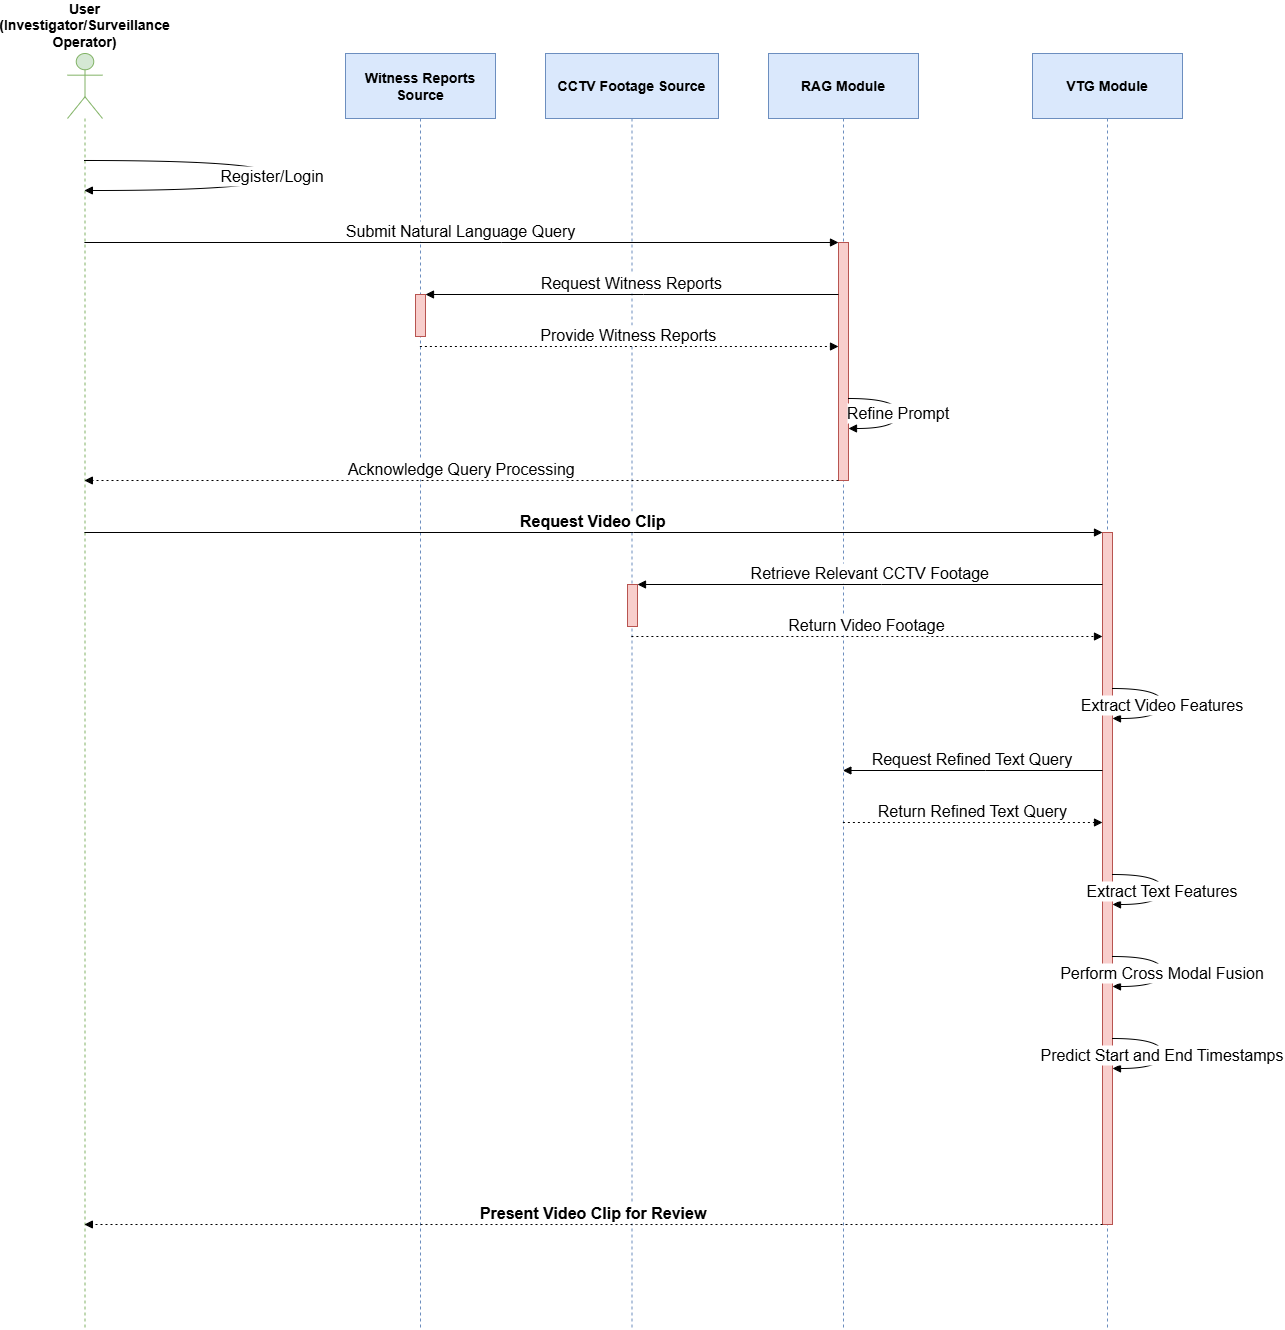

The diagram above was exported from draw.io. Its source (the exported page's mxGraphModel, read from the mxfile embedded in the PNG):
<mxGraphModel dx="743" dy="1929" grid="1" gridSize="10" guides="1" tooltips="1" connect="1" arrows="1" fold="1" page="1" pageScale="1" pageWidth="850" pageHeight="1100" math="0" shadow="0">
  <root>
    <mxCell id="0" />
    <mxCell id="1" parent="0" />
    <mxCell id="Vwenn0aR89adW5s4HqGf-29" value="User (Investigator/Surveillance Operator)" style="shape=umlLifeline;perimeter=lifelinePerimeter;whiteSpace=wrap;container=1;dropTarget=0;collapsible=0;recursiveResize=0;outlineConnect=0;portConstraint=eastwest;newEdgeStyle={&quot;edgeStyle&quot;:&quot;elbowEdgeStyle&quot;,&quot;elbow&quot;:&quot;vertical&quot;,&quot;curved&quot;:0,&quot;rounded&quot;:0};participant=umlActor;verticalAlign=bottom;labelPosition=center;verticalLabelPosition=top;align=center;size=65;fillColor=#d5e8d4;strokeColor=#82b366;fontSize=14;fontStyle=1" vertex="1" parent="1">
      <mxGeometry x="1452" width="35" height="1276" as="geometry" />
    </mxCell>
    <mxCell id="Vwenn0aR89adW5s4HqGf-30" value="Witness Reports Source" style="shape=umlLifeline;perimeter=lifelinePerimeter;whiteSpace=wrap;container=1;dropTarget=0;collapsible=0;recursiveResize=0;outlineConnect=0;portConstraint=eastwest;newEdgeStyle={&quot;edgeStyle&quot;:&quot;elbowEdgeStyle&quot;,&quot;elbow&quot;:&quot;vertical&quot;,&quot;curved&quot;:0,&quot;rounded&quot;:0};size=65;fillColor=#dae8fc;strokeColor=#6c8ebf;fontSize=14;fontStyle=1" vertex="1" parent="1">
      <mxGeometry x="1730" width="150" height="1276" as="geometry" />
    </mxCell>
    <mxCell id="Vwenn0aR89adW5s4HqGf-31" value="" style="points=[];perimeter=orthogonalPerimeter;outlineConnect=0;targetShapes=umlLifeline;portConstraint=eastwest;newEdgeStyle={&quot;edgeStyle&quot;:&quot;elbowEdgeStyle&quot;,&quot;elbow&quot;:&quot;vertical&quot;,&quot;curved&quot;:0,&quot;rounded&quot;:0};fillColor=#f8cecc;strokeColor=#b85450;fontSize=16;" vertex="1" parent="Vwenn0aR89adW5s4HqGf-30">
      <mxGeometry x="70" y="241" width="10" height="42" as="geometry" />
    </mxCell>
    <mxCell id="Vwenn0aR89adW5s4HqGf-32" value="CCTV Footage Source" style="shape=umlLifeline;perimeter=lifelinePerimeter;whiteSpace=wrap;container=1;dropTarget=0;collapsible=0;recursiveResize=0;outlineConnect=0;portConstraint=eastwest;newEdgeStyle={&quot;edgeStyle&quot;:&quot;elbowEdgeStyle&quot;,&quot;elbow&quot;:&quot;vertical&quot;,&quot;curved&quot;:0,&quot;rounded&quot;:0};size=65;fillColor=#dae8fc;strokeColor=#6c8ebf;fontSize=14;fontStyle=1" vertex="1" parent="1">
      <mxGeometry x="1930" width="173" height="1276" as="geometry" />
    </mxCell>
    <mxCell id="Vwenn0aR89adW5s4HqGf-33" value="" style="points=[];perimeter=orthogonalPerimeter;outlineConnect=0;targetShapes=umlLifeline;portConstraint=eastwest;newEdgeStyle={&quot;edgeStyle&quot;:&quot;elbowEdgeStyle&quot;,&quot;elbow&quot;:&quot;vertical&quot;,&quot;curved&quot;:0,&quot;rounded&quot;:0};fillColor=#f8cecc;strokeColor=#b85450;fontSize=16;" vertex="1" parent="Vwenn0aR89adW5s4HqGf-32">
      <mxGeometry x="82" y="531" width="10" height="42" as="geometry" />
    </mxCell>
    <mxCell id="Vwenn0aR89adW5s4HqGf-35" value="RAG Module" style="shape=umlLifeline;perimeter=lifelinePerimeter;whiteSpace=wrap;container=1;dropTarget=0;collapsible=0;recursiveResize=0;outlineConnect=0;portConstraint=eastwest;newEdgeStyle={&quot;edgeStyle&quot;:&quot;elbowEdgeStyle&quot;,&quot;elbow&quot;:&quot;vertical&quot;,&quot;curved&quot;:0,&quot;rounded&quot;:0};size=65;fillColor=#dae8fc;strokeColor=#6c8ebf;fontSize=14;fontStyle=1" vertex="1" parent="1">
      <mxGeometry x="2153" width="150" height="1276" as="geometry" />
    </mxCell>
    <mxCell id="Vwenn0aR89adW5s4HqGf-36" value="" style="points=[];perimeter=orthogonalPerimeter;outlineConnect=0;targetShapes=umlLifeline;portConstraint=eastwest;newEdgeStyle={&quot;edgeStyle&quot;:&quot;elbowEdgeStyle&quot;,&quot;elbow&quot;:&quot;vertical&quot;,&quot;curved&quot;:0,&quot;rounded&quot;:0};fillColor=#f8cecc;strokeColor=#b85450;fontSize=16;" vertex="1" parent="Vwenn0aR89adW5s4HqGf-35">
      <mxGeometry x="70" y="189" width="10" height="238" as="geometry" />
    </mxCell>
    <mxCell id="Vwenn0aR89adW5s4HqGf-37" value="VTG Module" style="shape=umlLifeline;perimeter=lifelinePerimeter;whiteSpace=wrap;container=1;dropTarget=0;collapsible=0;recursiveResize=0;outlineConnect=0;portConstraint=eastwest;newEdgeStyle={&quot;edgeStyle&quot;:&quot;elbowEdgeStyle&quot;,&quot;elbow&quot;:&quot;vertical&quot;,&quot;curved&quot;:0,&quot;rounded&quot;:0};size=65;fillColor=#dae8fc;strokeColor=#6c8ebf;fontSize=14;fontStyle=1" vertex="1" parent="1">
      <mxGeometry x="2417" width="150" height="1276" as="geometry" />
    </mxCell>
    <mxCell id="Vwenn0aR89adW5s4HqGf-38" value="" style="points=[];perimeter=orthogonalPerimeter;outlineConnect=0;targetShapes=umlLifeline;portConstraint=eastwest;newEdgeStyle={&quot;edgeStyle&quot;:&quot;elbowEdgeStyle&quot;,&quot;elbow&quot;:&quot;vertical&quot;,&quot;curved&quot;:0,&quot;rounded&quot;:0};fillColor=#f8cecc;strokeColor=#b85450;fontSize=16;" vertex="1" parent="Vwenn0aR89adW5s4HqGf-37">
      <mxGeometry x="70" y="479" width="10" height="692" as="geometry" />
    </mxCell>
    <mxCell id="Vwenn0aR89adW5s4HqGf-39" value="Register/Login" style="curved=1;endArrow=block;rounded=0;fontSize=16;" edge="1" parent="1" source="Vwenn0aR89adW5s4HqGf-29" target="Vwenn0aR89adW5s4HqGf-29">
      <mxGeometry relative="1" as="geometry">
        <Array as="points">
          <mxPoint x="1657" y="107" />
          <mxPoint x="1657" y="137" />
        </Array>
      </mxGeometry>
    </mxCell>
    <mxCell id="Vwenn0aR89adW5s4HqGf-40" value="Submit Natural Language Query" style="verticalAlign=bottom;edgeStyle=elbowEdgeStyle;elbow=vertical;curved=0;rounded=0;endArrow=block;fontSize=16;" edge="1" parent="1" source="Vwenn0aR89adW5s4HqGf-29" target="Vwenn0aR89adW5s4HqGf-36">
      <mxGeometry relative="1" as="geometry">
        <Array as="points">
          <mxPoint x="1886" y="189" />
        </Array>
      </mxGeometry>
    </mxCell>
    <mxCell id="Vwenn0aR89adW5s4HqGf-41" value="Request Witness Reports" style="verticalAlign=bottom;edgeStyle=elbowEdgeStyle;elbow=vertical;curved=0;rounded=0;endArrow=block;fontSize=16;" edge="1" parent="1" source="Vwenn0aR89adW5s4HqGf-36" target="Vwenn0aR89adW5s4HqGf-31">
      <mxGeometry relative="1" as="geometry">
        <Array as="points">
          <mxPoint x="2028" y="241" />
        </Array>
      </mxGeometry>
    </mxCell>
    <mxCell id="Vwenn0aR89adW5s4HqGf-42" value="Provide Witness Reports" style="verticalAlign=bottom;edgeStyle=elbowEdgeStyle;elbow=vertical;curved=0;rounded=0;dashed=1;dashPattern=2 3;endArrow=block;fontSize=16;" edge="1" parent="1" source="Vwenn0aR89adW5s4HqGf-30" target="Vwenn0aR89adW5s4HqGf-36">
      <mxGeometry relative="1" as="geometry">
        <Array as="points">
          <mxPoint x="2025" y="293" />
        </Array>
      </mxGeometry>
    </mxCell>
    <mxCell id="Vwenn0aR89adW5s4HqGf-43" value="Refine Prompt" style="curved=1;endArrow=block;rounded=0;fontSize=16;" edge="1" parent="1" source="Vwenn0aR89adW5s4HqGf-36" target="Vwenn0aR89adW5s4HqGf-36">
      <mxGeometry relative="1" as="geometry">
        <Array as="points">
          <mxPoint x="2283" y="345" />
          <mxPoint x="2283" y="375" />
        </Array>
      </mxGeometry>
    </mxCell>
    <mxCell id="Vwenn0aR89adW5s4HqGf-44" value="Acknowledge Query Processing" style="verticalAlign=bottom;edgeStyle=elbowEdgeStyle;elbow=vertical;curved=0;rounded=0;dashed=1;dashPattern=2 3;endArrow=block;fontSize=16;" edge="1" parent="1" source="Vwenn0aR89adW5s4HqGf-36" target="Vwenn0aR89adW5s4HqGf-29">
      <mxGeometry relative="1" as="geometry">
        <Array as="points">
          <mxPoint x="1889" y="427" />
        </Array>
      </mxGeometry>
    </mxCell>
    <mxCell id="Vwenn0aR89adW5s4HqGf-45" value="Request Video Clip" style="verticalAlign=bottom;edgeStyle=elbowEdgeStyle;elbow=vertical;curved=0;rounded=0;endArrow=block;fontSize=16;fontStyle=1" edge="1" parent="1" source="Vwenn0aR89adW5s4HqGf-29" target="Vwenn0aR89adW5s4HqGf-38">
      <mxGeometry relative="1" as="geometry">
        <Array as="points">
          <mxPoint x="2018" y="479" />
        </Array>
      </mxGeometry>
    </mxCell>
    <mxCell id="Vwenn0aR89adW5s4HqGf-46" value="Retrieve Relevant CCTV Footage" style="verticalAlign=bottom;edgeStyle=elbowEdgeStyle;elbow=vertical;curved=0;rounded=0;endArrow=block;fontSize=16;" edge="1" parent="1" source="Vwenn0aR89adW5s4HqGf-38" target="Vwenn0aR89adW5s4HqGf-33">
      <mxGeometry relative="1" as="geometry">
        <Array as="points">
          <mxPoint x="2266" y="531" />
        </Array>
      </mxGeometry>
    </mxCell>
    <mxCell id="Vwenn0aR89adW5s4HqGf-47" value="Return Video Footage" style="verticalAlign=bottom;edgeStyle=elbowEdgeStyle;elbow=vertical;curved=0;rounded=0;dashed=1;dashPattern=2 3;endArrow=block;fontSize=16;" edge="1" parent="1" source="Vwenn0aR89adW5s4HqGf-32" target="Vwenn0aR89adW5s4HqGf-38">
      <mxGeometry relative="1" as="geometry">
        <Array as="points">
          <mxPoint x="2263" y="583" />
        </Array>
      </mxGeometry>
    </mxCell>
    <mxCell id="Vwenn0aR89adW5s4HqGf-48" value="Extract Video Features" style="curved=1;endArrow=block;rounded=0;fontSize=16;" edge="1" parent="1" source="Vwenn0aR89adW5s4HqGf-38" target="Vwenn0aR89adW5s4HqGf-38">
      <mxGeometry relative="1" as="geometry">
        <Array as="points">
          <mxPoint x="2547" y="635" />
          <mxPoint x="2547" y="665" />
        </Array>
      </mxGeometry>
    </mxCell>
    <mxCell id="Vwenn0aR89adW5s4HqGf-49" value="Request Refined Text Query" style="verticalAlign=bottom;edgeStyle=elbowEdgeStyle;elbow=vertical;curved=0;rounded=0;endArrow=block;fontSize=16;" edge="1" parent="1" source="Vwenn0aR89adW5s4HqGf-38" target="Vwenn0aR89adW5s4HqGf-35">
      <mxGeometry relative="1" as="geometry">
        <Array as="points">
          <mxPoint x="2370" y="717" />
        </Array>
      </mxGeometry>
    </mxCell>
    <mxCell id="Vwenn0aR89adW5s4HqGf-50" value="Return Refined Text Query" style="verticalAlign=bottom;edgeStyle=elbowEdgeStyle;elbow=vertical;curved=0;rounded=0;dashed=1;dashPattern=2 3;endArrow=block;fontSize=16;" edge="1" parent="1" source="Vwenn0aR89adW5s4HqGf-35" target="Vwenn0aR89adW5s4HqGf-38">
      <mxGeometry relative="1" as="geometry">
        <Array as="points">
          <mxPoint x="2367" y="769" />
        </Array>
      </mxGeometry>
    </mxCell>
    <mxCell id="Vwenn0aR89adW5s4HqGf-51" value="Extract Text Features" style="curved=1;endArrow=block;rounded=0;fontSize=16;" edge="1" parent="1" source="Vwenn0aR89adW5s4HqGf-38" target="Vwenn0aR89adW5s4HqGf-38">
      <mxGeometry relative="1" as="geometry">
        <Array as="points">
          <mxPoint x="2547" y="821" />
          <mxPoint x="2547" y="851" />
        </Array>
      </mxGeometry>
    </mxCell>
    <mxCell id="Vwenn0aR89adW5s4HqGf-52" value="Perform Cross Modal Fusion" style="curved=1;endArrow=block;rounded=0;fontSize=16;" edge="1" parent="1" source="Vwenn0aR89adW5s4HqGf-38" target="Vwenn0aR89adW5s4HqGf-38">
      <mxGeometry relative="1" as="geometry">
        <Array as="points">
          <mxPoint x="2547" y="903" />
          <mxPoint x="2547" y="933" />
        </Array>
      </mxGeometry>
    </mxCell>
    <mxCell id="Vwenn0aR89adW5s4HqGf-53" value="Predict Start and End Timestamps" style="curved=1;endArrow=block;rounded=0;fontSize=16;" edge="1" parent="1" source="Vwenn0aR89adW5s4HqGf-38" target="Vwenn0aR89adW5s4HqGf-38">
      <mxGeometry relative="1" as="geometry">
        <Array as="points">
          <mxPoint x="2547" y="985" />
          <mxPoint x="2547" y="1015" />
        </Array>
      </mxGeometry>
    </mxCell>
    <mxCell id="Vwenn0aR89adW5s4HqGf-56" value="Present Video Clip for Review" style="verticalAlign=bottom;edgeStyle=elbowEdgeStyle;elbow=vertical;curved=0;rounded=0;dashed=1;dashPattern=2 3;endArrow=block;fontSize=16;fontStyle=1" edge="1" parent="1" source="Vwenn0aR89adW5s4HqGf-38" target="Vwenn0aR89adW5s4HqGf-29">
      <mxGeometry relative="1" as="geometry">
        <Array as="points">
          <mxPoint x="2021" y="1171" />
        </Array>
      </mxGeometry>
    </mxCell>
  </root>
</mxGraphModel>